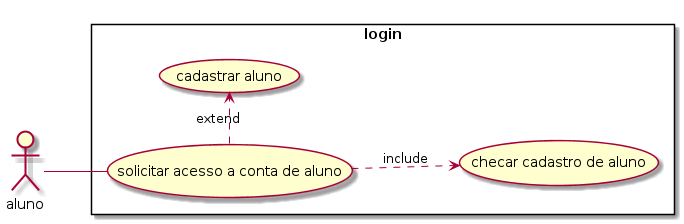

The diagram above was rendered by PlantUML. Its source (embedded in the PNG):
@startuml
left to right direction
skinparam packagestyle rectangle
actor aluno
rectangle login {
    aluno -- (solicitar acesso a conta de aluno)
    (solicitar acesso a conta de aluno) .> (cadastrar aluno): extend
    (solicitar acesso a conta de aluno) ..> (checar cadastro de aluno): include
}

@enduml